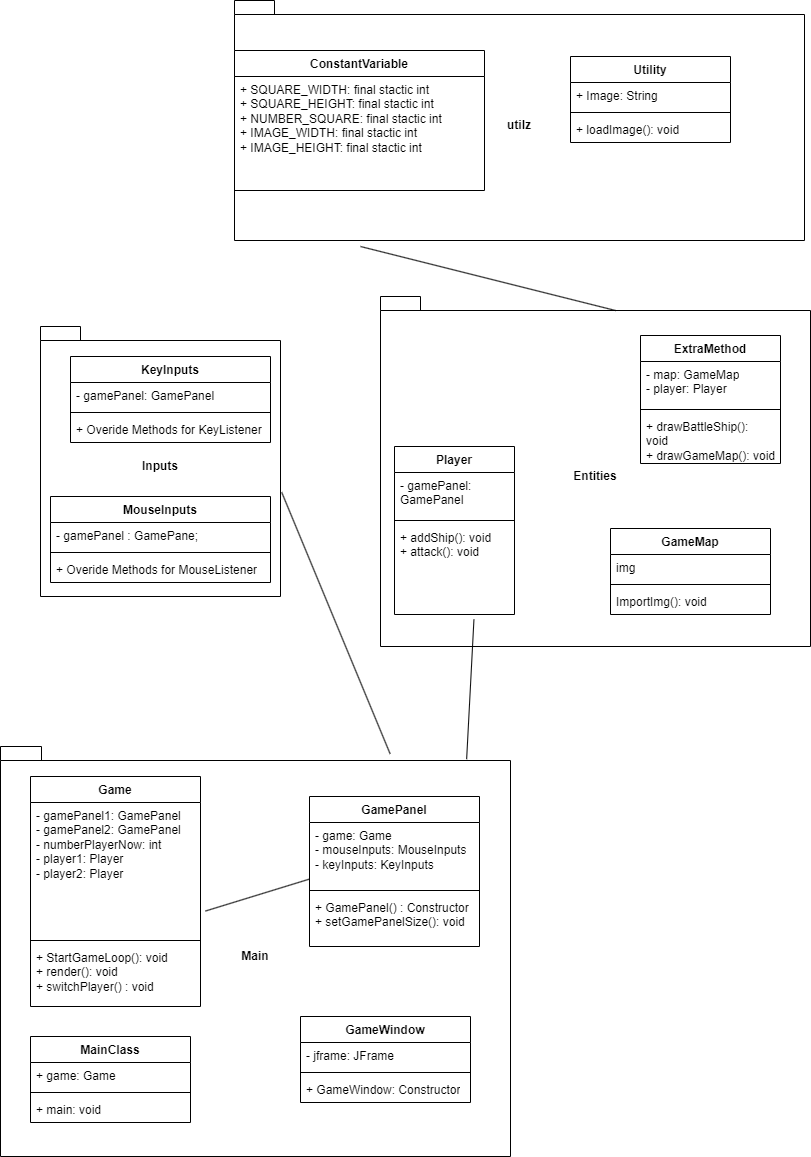

The diagram above was exported from draw.io. Its source (the exported page's mxGraphModel, read from the mxfile embedded in the PNG):
<mxGraphModel dx="4200" dy="2488" grid="1" gridSize="10" guides="1" tooltips="1" connect="1" arrows="1" fold="1" page="0" pageScale="1" pageWidth="827" pageHeight="1169" math="0" shadow="0">
  <root>
    <mxCell id="WIyWlLk6GJQsqaUBKTNV-0" />
    <mxCell id="WIyWlLk6GJQsqaUBKTNV-1" parent="WIyWlLk6GJQsqaUBKTNV-0" />
    <mxCell id="pLZ0RY1ErjdeEd74C2LI-5" value="Main" style="shape=folder;fontStyle=1;spacingTop=10;tabWidth=40;tabHeight=14;tabPosition=left;html=1;whiteSpace=wrap;" vertex="1" parent="WIyWlLk6GJQsqaUBKTNV-1">
      <mxGeometry x="20" y="610" width="510" height="410" as="geometry" />
    </mxCell>
    <mxCell id="pLZ0RY1ErjdeEd74C2LI-12" value="Game" style="swimlane;fontStyle=1;align=center;verticalAlign=top;childLayout=stackLayout;horizontal=1;startSize=26;horizontalStack=0;resizeParent=1;resizeParentMax=0;resizeLast=0;collapsible=1;marginBottom=0;whiteSpace=wrap;html=1;" vertex="1" parent="WIyWlLk6GJQsqaUBKTNV-1">
      <mxGeometry x="50" y="640" width="170" height="230" as="geometry" />
    </mxCell>
    <mxCell id="pLZ0RY1ErjdeEd74C2LI-13" value="- gamePanel1: GamePanel&lt;br&gt;- gamePanel2: GamePanel&lt;br&gt;- numberPlayerNow: int &lt;br&gt;- player1: Player&lt;br&gt;- player2: Player" style="text;strokeColor=none;fillColor=none;align=left;verticalAlign=top;spacingLeft=4;spacingRight=4;overflow=hidden;rotatable=0;points=[[0,0.5],[1,0.5]];portConstraint=eastwest;whiteSpace=wrap;html=1;" vertex="1" parent="pLZ0RY1ErjdeEd74C2LI-12">
      <mxGeometry y="26" width="170" height="134" as="geometry" />
    </mxCell>
    <mxCell id="pLZ0RY1ErjdeEd74C2LI-14" value="" style="line;strokeWidth=1;fillColor=none;align=left;verticalAlign=middle;spacingTop=-1;spacingLeft=3;spacingRight=3;rotatable=0;labelPosition=right;points=[];portConstraint=eastwest;strokeColor=inherit;" vertex="1" parent="pLZ0RY1ErjdeEd74C2LI-12">
      <mxGeometry y="160" width="170" height="8" as="geometry" />
    </mxCell>
    <mxCell id="pLZ0RY1ErjdeEd74C2LI-15" value="+ StartGameLoop(): void&lt;br&gt;+ render(): void&lt;br&gt;+ switchPlayer() : void" style="text;strokeColor=none;fillColor=none;align=left;verticalAlign=top;spacingLeft=4;spacingRight=4;overflow=hidden;rotatable=0;points=[[0,0.5],[1,0.5]];portConstraint=eastwest;whiteSpace=wrap;html=1;" vertex="1" parent="pLZ0RY1ErjdeEd74C2LI-12">
      <mxGeometry y="168" width="170" height="62" as="geometry" />
    </mxCell>
    <mxCell id="pLZ0RY1ErjdeEd74C2LI-17" style="edgeStyle=orthogonalEdgeStyle;rounded=0;orthogonalLoop=1;jettySize=auto;html=1;exitX=1;exitY=0.5;exitDx=0;exitDy=0;" edge="1" parent="pLZ0RY1ErjdeEd74C2LI-12" source="pLZ0RY1ErjdeEd74C2LI-13" target="pLZ0RY1ErjdeEd74C2LI-13">
      <mxGeometry relative="1" as="geometry" />
    </mxCell>
    <mxCell id="pLZ0RY1ErjdeEd74C2LI-18" value="GamePanel" style="swimlane;fontStyle=1;align=center;verticalAlign=top;childLayout=stackLayout;horizontal=1;startSize=26;horizontalStack=0;resizeParent=1;resizeParentMax=0;resizeLast=0;collapsible=1;marginBottom=0;whiteSpace=wrap;html=1;" vertex="1" parent="WIyWlLk6GJQsqaUBKTNV-1">
      <mxGeometry x="329" y="660" width="170" height="150" as="geometry" />
    </mxCell>
    <mxCell id="pLZ0RY1ErjdeEd74C2LI-19" value="- game: Game&lt;br&gt;- mouseInputs:&amp;nbsp;MouseInputs&lt;br&gt;- keyInputs: KeyInputs" style="text;strokeColor=none;fillColor=none;align=left;verticalAlign=top;spacingLeft=4;spacingRight=4;overflow=hidden;rotatable=0;points=[[0,0.5],[1,0.5]];portConstraint=eastwest;whiteSpace=wrap;html=1;" vertex="1" parent="pLZ0RY1ErjdeEd74C2LI-18">
      <mxGeometry y="26" width="170" height="64" as="geometry" />
    </mxCell>
    <mxCell id="pLZ0RY1ErjdeEd74C2LI-20" value="" style="line;strokeWidth=1;fillColor=none;align=left;verticalAlign=middle;spacingTop=-1;spacingLeft=3;spacingRight=3;rotatable=0;labelPosition=right;points=[];portConstraint=eastwest;strokeColor=inherit;" vertex="1" parent="pLZ0RY1ErjdeEd74C2LI-18">
      <mxGeometry y="90" width="170" height="8" as="geometry" />
    </mxCell>
    <mxCell id="pLZ0RY1ErjdeEd74C2LI-21" value="+ GamePanel() : Constructor&lt;br&gt;+ setGamePanelSize(): void" style="text;strokeColor=none;fillColor=none;align=left;verticalAlign=top;spacingLeft=4;spacingRight=4;overflow=hidden;rotatable=0;points=[[0,0.5],[1,0.5]];portConstraint=eastwest;whiteSpace=wrap;html=1;" vertex="1" parent="pLZ0RY1ErjdeEd74C2LI-18">
      <mxGeometry y="98" width="170" height="52" as="geometry" />
    </mxCell>
    <mxCell id="pLZ0RY1ErjdeEd74C2LI-22" value="GameWindow" style="swimlane;fontStyle=1;align=center;verticalAlign=top;childLayout=stackLayout;horizontal=1;startSize=26;horizontalStack=0;resizeParent=1;resizeParentMax=0;resizeLast=0;collapsible=1;marginBottom=0;whiteSpace=wrap;html=1;" vertex="1" parent="WIyWlLk6GJQsqaUBKTNV-1">
      <mxGeometry x="320" y="880" width="170" height="86" as="geometry" />
    </mxCell>
    <mxCell id="pLZ0RY1ErjdeEd74C2LI-23" value="- jframe: JFrame" style="text;strokeColor=none;fillColor=none;align=left;verticalAlign=top;spacingLeft=4;spacingRight=4;overflow=hidden;rotatable=0;points=[[0,0.5],[1,0.5]];portConstraint=eastwest;whiteSpace=wrap;html=1;" vertex="1" parent="pLZ0RY1ErjdeEd74C2LI-22">
      <mxGeometry y="26" width="170" height="26" as="geometry" />
    </mxCell>
    <mxCell id="pLZ0RY1ErjdeEd74C2LI-24" value="" style="line;strokeWidth=1;fillColor=none;align=left;verticalAlign=middle;spacingTop=-1;spacingLeft=3;spacingRight=3;rotatable=0;labelPosition=right;points=[];portConstraint=eastwest;strokeColor=inherit;" vertex="1" parent="pLZ0RY1ErjdeEd74C2LI-22">
      <mxGeometry y="52" width="170" height="8" as="geometry" />
    </mxCell>
    <mxCell id="pLZ0RY1ErjdeEd74C2LI-25" value="+ GameWindow: Constructor" style="text;strokeColor=none;fillColor=none;align=left;verticalAlign=top;spacingLeft=4;spacingRight=4;overflow=hidden;rotatable=0;points=[[0,0.5],[1,0.5]];portConstraint=eastwest;whiteSpace=wrap;html=1;" vertex="1" parent="pLZ0RY1ErjdeEd74C2LI-22">
      <mxGeometry y="60" width="170" height="26" as="geometry" />
    </mxCell>
    <mxCell id="pLZ0RY1ErjdeEd74C2LI-27" value="MainClass" style="swimlane;fontStyle=1;align=center;verticalAlign=top;childLayout=stackLayout;horizontal=1;startSize=26;horizontalStack=0;resizeParent=1;resizeParentMax=0;resizeLast=0;collapsible=1;marginBottom=0;whiteSpace=wrap;html=1;" vertex="1" parent="WIyWlLk6GJQsqaUBKTNV-1">
      <mxGeometry x="50" y="900" width="160" height="86" as="geometry" />
    </mxCell>
    <mxCell id="pLZ0RY1ErjdeEd74C2LI-28" value="+ game: Game" style="text;strokeColor=none;fillColor=none;align=left;verticalAlign=top;spacingLeft=4;spacingRight=4;overflow=hidden;rotatable=0;points=[[0,0.5],[1,0.5]];portConstraint=eastwest;whiteSpace=wrap;html=1;" vertex="1" parent="pLZ0RY1ErjdeEd74C2LI-27">
      <mxGeometry y="26" width="160" height="26" as="geometry" />
    </mxCell>
    <mxCell id="pLZ0RY1ErjdeEd74C2LI-29" value="" style="line;strokeWidth=1;fillColor=none;align=left;verticalAlign=middle;spacingTop=-1;spacingLeft=3;spacingRight=3;rotatable=0;labelPosition=right;points=[];portConstraint=eastwest;strokeColor=inherit;" vertex="1" parent="pLZ0RY1ErjdeEd74C2LI-27">
      <mxGeometry y="52" width="160" height="8" as="geometry" />
    </mxCell>
    <mxCell id="pLZ0RY1ErjdeEd74C2LI-30" value="+ main: void" style="text;strokeColor=none;fillColor=none;align=left;verticalAlign=top;spacingLeft=4;spacingRight=4;overflow=hidden;rotatable=0;points=[[0,0.5],[1,0.5]];portConstraint=eastwest;whiteSpace=wrap;html=1;" vertex="1" parent="pLZ0RY1ErjdeEd74C2LI-27">
      <mxGeometry y="60" width="160" height="26" as="geometry" />
    </mxCell>
    <mxCell id="pLZ0RY1ErjdeEd74C2LI-31" value="Inputs" style="shape=folder;fontStyle=1;spacingTop=10;tabWidth=40;tabHeight=14;tabPosition=left;html=1;whiteSpace=wrap;" vertex="1" parent="WIyWlLk6GJQsqaUBKTNV-1">
      <mxGeometry x="60" y="190" width="240" height="270" as="geometry" />
    </mxCell>
    <mxCell id="pLZ0RY1ErjdeEd74C2LI-32" value="KeyInputs" style="swimlane;fontStyle=1;align=center;verticalAlign=top;childLayout=stackLayout;horizontal=1;startSize=26;horizontalStack=0;resizeParent=1;resizeParentMax=0;resizeLast=0;collapsible=1;marginBottom=0;whiteSpace=wrap;html=1;" vertex="1" parent="WIyWlLk6GJQsqaUBKTNV-1">
      <mxGeometry x="90" y="220" width="200" height="86" as="geometry" />
    </mxCell>
    <mxCell id="pLZ0RY1ErjdeEd74C2LI-33" value="- gamePanel: GamePanel" style="text;strokeColor=none;fillColor=none;align=left;verticalAlign=top;spacingLeft=4;spacingRight=4;overflow=hidden;rotatable=0;points=[[0,0.5],[1,0.5]];portConstraint=eastwest;whiteSpace=wrap;html=1;" vertex="1" parent="pLZ0RY1ErjdeEd74C2LI-32">
      <mxGeometry y="26" width="200" height="26" as="geometry" />
    </mxCell>
    <mxCell id="pLZ0RY1ErjdeEd74C2LI-34" value="" style="line;strokeWidth=1;fillColor=none;align=left;verticalAlign=middle;spacingTop=-1;spacingLeft=3;spacingRight=3;rotatable=0;labelPosition=right;points=[];portConstraint=eastwest;strokeColor=inherit;" vertex="1" parent="pLZ0RY1ErjdeEd74C2LI-32">
      <mxGeometry y="52" width="200" height="8" as="geometry" />
    </mxCell>
    <mxCell id="pLZ0RY1ErjdeEd74C2LI-35" value="+ Overide Methods for KeyListener" style="text;strokeColor=none;fillColor=none;align=left;verticalAlign=top;spacingLeft=4;spacingRight=4;overflow=hidden;rotatable=0;points=[[0,0.5],[1,0.5]];portConstraint=eastwest;whiteSpace=wrap;html=1;" vertex="1" parent="pLZ0RY1ErjdeEd74C2LI-32">
      <mxGeometry y="60" width="200" height="26" as="geometry" />
    </mxCell>
    <mxCell id="pLZ0RY1ErjdeEd74C2LI-37" value="MouseInputs" style="swimlane;fontStyle=1;align=center;verticalAlign=top;childLayout=stackLayout;horizontal=1;startSize=26;horizontalStack=0;resizeParent=1;resizeParentMax=0;resizeLast=0;collapsible=1;marginBottom=0;whiteSpace=wrap;html=1;" vertex="1" parent="WIyWlLk6GJQsqaUBKTNV-1">
      <mxGeometry x="70" y="360" width="220" height="86" as="geometry" />
    </mxCell>
    <mxCell id="pLZ0RY1ErjdeEd74C2LI-38" value="- gamePanel : GamePane;" style="text;strokeColor=none;fillColor=none;align=left;verticalAlign=top;spacingLeft=4;spacingRight=4;overflow=hidden;rotatable=0;points=[[0,0.5],[1,0.5]];portConstraint=eastwest;whiteSpace=wrap;html=1;" vertex="1" parent="pLZ0RY1ErjdeEd74C2LI-37">
      <mxGeometry y="26" width="220" height="26" as="geometry" />
    </mxCell>
    <mxCell id="pLZ0RY1ErjdeEd74C2LI-39" value="" style="line;strokeWidth=1;fillColor=none;align=left;verticalAlign=middle;spacingTop=-1;spacingLeft=3;spacingRight=3;rotatable=0;labelPosition=right;points=[];portConstraint=eastwest;strokeColor=inherit;" vertex="1" parent="pLZ0RY1ErjdeEd74C2LI-37">
      <mxGeometry y="52" width="220" height="8" as="geometry" />
    </mxCell>
    <mxCell id="pLZ0RY1ErjdeEd74C2LI-40" value="+ Overide Methods for MouseListener" style="text;strokeColor=none;fillColor=none;align=left;verticalAlign=top;spacingLeft=4;spacingRight=4;overflow=hidden;rotatable=0;points=[[0,0.5],[1,0.5]];portConstraint=eastwest;whiteSpace=wrap;html=1;" vertex="1" parent="pLZ0RY1ErjdeEd74C2LI-37">
      <mxGeometry y="60" width="220" height="26" as="geometry" />
    </mxCell>
    <mxCell id="pLZ0RY1ErjdeEd74C2LI-41" value="Entities" style="shape=folder;fontStyle=1;spacingTop=10;tabWidth=40;tabHeight=14;tabPosition=left;html=1;whiteSpace=wrap;" vertex="1" parent="WIyWlLk6GJQsqaUBKTNV-1">
      <mxGeometry x="400" y="160" width="430" height="350" as="geometry" />
    </mxCell>
    <mxCell id="pLZ0RY1ErjdeEd74C2LI-42" value="Player" style="swimlane;fontStyle=1;align=center;verticalAlign=top;childLayout=stackLayout;horizontal=1;startSize=26;horizontalStack=0;resizeParent=1;resizeParentMax=0;resizeLast=0;collapsible=1;marginBottom=0;whiteSpace=wrap;html=1;" vertex="1" parent="WIyWlLk6GJQsqaUBKTNV-1">
      <mxGeometry x="414" y="310" width="120" height="168" as="geometry" />
    </mxCell>
    <mxCell id="pLZ0RY1ErjdeEd74C2LI-43" value="- gamePanel: GamePanel&lt;br&gt;" style="text;strokeColor=none;fillColor=none;align=left;verticalAlign=top;spacingLeft=4;spacingRight=4;overflow=hidden;rotatable=0;points=[[0,0.5],[1,0.5]];portConstraint=eastwest;whiteSpace=wrap;html=1;" vertex="1" parent="pLZ0RY1ErjdeEd74C2LI-42">
      <mxGeometry y="26" width="120" height="44" as="geometry" />
    </mxCell>
    <mxCell id="pLZ0RY1ErjdeEd74C2LI-44" value="" style="line;strokeWidth=1;fillColor=none;align=left;verticalAlign=middle;spacingTop=-1;spacingLeft=3;spacingRight=3;rotatable=0;labelPosition=right;points=[];portConstraint=eastwest;strokeColor=inherit;" vertex="1" parent="pLZ0RY1ErjdeEd74C2LI-42">
      <mxGeometry y="70" width="120" height="8" as="geometry" />
    </mxCell>
    <mxCell id="pLZ0RY1ErjdeEd74C2LI-45" value="+ addShip(): void&lt;br&gt;+ attack(): void" style="text;strokeColor=none;fillColor=none;align=left;verticalAlign=top;spacingLeft=4;spacingRight=4;overflow=hidden;rotatable=0;points=[[0,0.5],[1,0.5]];portConstraint=eastwest;whiteSpace=wrap;html=1;" vertex="1" parent="pLZ0RY1ErjdeEd74C2LI-42">
      <mxGeometry y="78" width="120" height="90" as="geometry" />
    </mxCell>
    <mxCell id="pLZ0RY1ErjdeEd74C2LI-50" value="ExtraMethod" style="swimlane;fontStyle=1;align=center;verticalAlign=top;childLayout=stackLayout;horizontal=1;startSize=26;horizontalStack=0;resizeParent=1;resizeParentMax=0;resizeLast=0;collapsible=1;marginBottom=0;whiteSpace=wrap;html=1;" vertex="1" parent="WIyWlLk6GJQsqaUBKTNV-1">
      <mxGeometry x="660" y="199" width="140" height="128" as="geometry" />
    </mxCell>
    <mxCell id="pLZ0RY1ErjdeEd74C2LI-51" value="- map: GameMap&lt;br&gt;- player: Player" style="text;strokeColor=none;fillColor=none;align=left;verticalAlign=top;spacingLeft=4;spacingRight=4;overflow=hidden;rotatable=0;points=[[0,0.5],[1,0.5]];portConstraint=eastwest;whiteSpace=wrap;html=1;" vertex="1" parent="pLZ0RY1ErjdeEd74C2LI-50">
      <mxGeometry y="26" width="140" height="44" as="geometry" />
    </mxCell>
    <mxCell id="pLZ0RY1ErjdeEd74C2LI-52" value="" style="line;strokeWidth=1;fillColor=none;align=left;verticalAlign=middle;spacingTop=-1;spacingLeft=3;spacingRight=3;rotatable=0;labelPosition=right;points=[];portConstraint=eastwest;strokeColor=inherit;" vertex="1" parent="pLZ0RY1ErjdeEd74C2LI-50">
      <mxGeometry y="70" width="140" height="8" as="geometry" />
    </mxCell>
    <mxCell id="pLZ0RY1ErjdeEd74C2LI-53" value="+ drawBattleShip():&amp;nbsp; void&lt;br&gt;+ drawGameMap(): void" style="text;strokeColor=none;fillColor=none;align=left;verticalAlign=top;spacingLeft=4;spacingRight=4;overflow=hidden;rotatable=0;points=[[0,0.5],[1,0.5]];portConstraint=eastwest;whiteSpace=wrap;html=1;" vertex="1" parent="pLZ0RY1ErjdeEd74C2LI-50">
      <mxGeometry y="78" width="140" height="50" as="geometry" />
    </mxCell>
    <mxCell id="pLZ0RY1ErjdeEd74C2LI-54" value="utilz" style="shape=folder;fontStyle=1;spacingTop=10;tabWidth=40;tabHeight=14;tabPosition=left;html=1;whiteSpace=wrap;" vertex="1" parent="WIyWlLk6GJQsqaUBKTNV-1">
      <mxGeometry x="254" y="-136" width="570" height="240" as="geometry" />
    </mxCell>
    <mxCell id="pLZ0RY1ErjdeEd74C2LI-57" value="" style="endArrow=none;html=1;rounded=0;exitX=0.764;exitY=0.018;exitDx=0;exitDy=0;exitPerimeter=0;entryX=1.005;entryY=0.614;entryDx=0;entryDy=0;entryPerimeter=0;" edge="1" parent="WIyWlLk6GJQsqaUBKTNV-1" source="pLZ0RY1ErjdeEd74C2LI-5" target="pLZ0RY1ErjdeEd74C2LI-31">
      <mxGeometry width="50" height="50" relative="1" as="geometry">
        <mxPoint x="290" y="500" as="sourcePoint" />
        <mxPoint x="340" y="450" as="targetPoint" />
      </mxGeometry>
    </mxCell>
    <mxCell id="pLZ0RY1ErjdeEd74C2LI-58" value="ConstantVariable" style="swimlane;fontStyle=1;align=center;verticalAlign=top;childLayout=stackLayout;horizontal=1;startSize=26;horizontalStack=0;resizeParent=1;resizeParentMax=0;resizeLast=0;collapsible=1;marginBottom=0;whiteSpace=wrap;html=1;" vertex="1" parent="WIyWlLk6GJQsqaUBKTNV-1">
      <mxGeometry x="254" y="-86" width="250" height="140" as="geometry" />
    </mxCell>
    <mxCell id="pLZ0RY1ErjdeEd74C2LI-59" value="+ SQUARE_WIDTH: final stactic int&lt;br&gt;+ SQUARE_HEIGHT: final stactic int&lt;br&gt;+ NUMBER_SQUARE: final stactic int&lt;br&gt;+ IMAGE_WIDTH: final stactic int&lt;br&gt;+ IMAGE_HEIGHT: final stactic int" style="text;strokeColor=none;fillColor=none;align=left;verticalAlign=top;spacingLeft=4;spacingRight=4;overflow=hidden;rotatable=0;points=[[0,0.5],[1,0.5]];portConstraint=eastwest;whiteSpace=wrap;html=1;" vertex="1" parent="pLZ0RY1ErjdeEd74C2LI-58">
      <mxGeometry y="26" width="250" height="114" as="geometry" />
    </mxCell>
    <mxCell id="pLZ0RY1ErjdeEd74C2LI-64" value="Utility" style="swimlane;fontStyle=1;align=center;verticalAlign=top;childLayout=stackLayout;horizontal=1;startSize=26;horizontalStack=0;resizeParent=1;resizeParentMax=0;resizeLast=0;collapsible=1;marginBottom=0;whiteSpace=wrap;html=1;" vertex="1" parent="WIyWlLk6GJQsqaUBKTNV-1">
      <mxGeometry x="590" y="-80" width="160" height="86" as="geometry" />
    </mxCell>
    <mxCell id="pLZ0RY1ErjdeEd74C2LI-65" value="+ Image: String" style="text;strokeColor=none;fillColor=none;align=left;verticalAlign=top;spacingLeft=4;spacingRight=4;overflow=hidden;rotatable=0;points=[[0,0.5],[1,0.5]];portConstraint=eastwest;whiteSpace=wrap;html=1;" vertex="1" parent="pLZ0RY1ErjdeEd74C2LI-64">
      <mxGeometry y="26" width="160" height="26" as="geometry" />
    </mxCell>
    <mxCell id="pLZ0RY1ErjdeEd74C2LI-66" value="" style="line;strokeWidth=1;fillColor=none;align=left;verticalAlign=middle;spacingTop=-1;spacingLeft=3;spacingRight=3;rotatable=0;labelPosition=right;points=[];portConstraint=eastwest;strokeColor=inherit;" vertex="1" parent="pLZ0RY1ErjdeEd74C2LI-64">
      <mxGeometry y="52" width="160" height="8" as="geometry" />
    </mxCell>
    <mxCell id="pLZ0RY1ErjdeEd74C2LI-67" value="+ loadImage(): void" style="text;strokeColor=none;fillColor=none;align=left;verticalAlign=top;spacingLeft=4;spacingRight=4;overflow=hidden;rotatable=0;points=[[0,0.5],[1,0.5]];portConstraint=eastwest;whiteSpace=wrap;html=1;" vertex="1" parent="pLZ0RY1ErjdeEd74C2LI-64">
      <mxGeometry y="60" width="160" height="26" as="geometry" />
    </mxCell>
    <mxCell id="pLZ0RY1ErjdeEd74C2LI-68" value="" style="endArrow=none;html=1;rounded=0;exitX=1.029;exitY=0.81;exitDx=0;exitDy=0;exitPerimeter=0;entryX=0;entryY=0.884;entryDx=0;entryDy=0;entryPerimeter=0;" edge="1" parent="WIyWlLk6GJQsqaUBKTNV-1" source="pLZ0RY1ErjdeEd74C2LI-13" target="pLZ0RY1ErjdeEd74C2LI-19">
      <mxGeometry width="50" height="50" relative="1" as="geometry">
        <mxPoint x="150" y="940" as="sourcePoint" />
        <mxPoint x="200" y="890" as="targetPoint" />
      </mxGeometry>
    </mxCell>
    <mxCell id="pLZ0RY1ErjdeEd74C2LI-69" value="" style="endArrow=none;html=1;rounded=0;exitX=0.914;exitY=0.031;exitDx=0;exitDy=0;exitPerimeter=0;entryX=0.662;entryY=1.056;entryDx=0;entryDy=0;entryPerimeter=0;" edge="1" parent="WIyWlLk6GJQsqaUBKTNV-1" source="pLZ0RY1ErjdeEd74C2LI-5" target="pLZ0RY1ErjdeEd74C2LI-45">
      <mxGeometry width="50" height="50" relative="1" as="geometry">
        <mxPoint x="190" y="430" as="sourcePoint" />
        <mxPoint x="240" y="380" as="targetPoint" />
      </mxGeometry>
    </mxCell>
    <mxCell id="pLZ0RY1ErjdeEd74C2LI-70" value="GameMap" style="swimlane;fontStyle=1;align=center;verticalAlign=top;childLayout=stackLayout;horizontal=1;startSize=26;horizontalStack=0;resizeParent=1;resizeParentMax=0;resizeLast=0;collapsible=1;marginBottom=0;whiteSpace=wrap;html=1;" vertex="1" parent="WIyWlLk6GJQsqaUBKTNV-1">
      <mxGeometry x="630" y="392" width="160" height="86" as="geometry" />
    </mxCell>
    <mxCell id="pLZ0RY1ErjdeEd74C2LI-71" value="img" style="text;strokeColor=none;fillColor=none;align=left;verticalAlign=top;spacingLeft=4;spacingRight=4;overflow=hidden;rotatable=0;points=[[0,0.5],[1,0.5]];portConstraint=eastwest;whiteSpace=wrap;html=1;" vertex="1" parent="pLZ0RY1ErjdeEd74C2LI-70">
      <mxGeometry y="26" width="160" height="26" as="geometry" />
    </mxCell>
    <mxCell id="pLZ0RY1ErjdeEd74C2LI-72" value="" style="line;strokeWidth=1;fillColor=none;align=left;verticalAlign=middle;spacingTop=-1;spacingLeft=3;spacingRight=3;rotatable=0;labelPosition=right;points=[];portConstraint=eastwest;strokeColor=inherit;" vertex="1" parent="pLZ0RY1ErjdeEd74C2LI-70">
      <mxGeometry y="52" width="160" height="8" as="geometry" />
    </mxCell>
    <mxCell id="pLZ0RY1ErjdeEd74C2LI-73" value="ImportImg(): void" style="text;strokeColor=none;fillColor=none;align=left;verticalAlign=top;spacingLeft=4;spacingRight=4;overflow=hidden;rotatable=0;points=[[0,0.5],[1,0.5]];portConstraint=eastwest;whiteSpace=wrap;html=1;" vertex="1" parent="pLZ0RY1ErjdeEd74C2LI-70">
      <mxGeometry y="60" width="160" height="26" as="geometry" />
    </mxCell>
    <mxCell id="pLZ0RY1ErjdeEd74C2LI-74" value="" style="endArrow=none;html=1;rounded=0;entryX=0;entryY=0;entryDx=235;entryDy=14;entryPerimeter=0;" edge="1" parent="WIyWlLk6GJQsqaUBKTNV-1" target="pLZ0RY1ErjdeEd74C2LI-41">
      <mxGeometry width="50" height="50" relative="1" as="geometry">
        <mxPoint x="380" y="110" as="sourcePoint" />
        <mxPoint x="290" y="150" as="targetPoint" />
      </mxGeometry>
    </mxCell>
  </root>
</mxGraphModel>